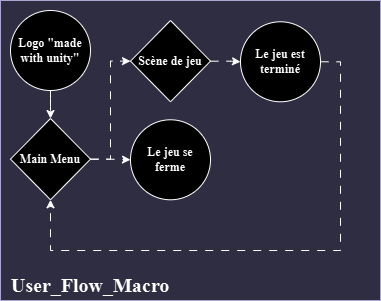

The diagram above was exported from draw.io. Its source (the exported page's mxGraphModel, read from the mxfile embedded in the PNG):
<mxGraphModel dx="265" dy="-821" grid="1" gridSize="10" guides="1" tooltips="1" connect="1" arrows="1" fold="1" page="1" pageScale="1" pageWidth="1169" pageHeight="827" math="0" shadow="0">
  <root>
    <mxCell id="0" />
    <mxCell id="1" parent="0" />
    <mxCell id="IXqQy8uxfumkQ36jSB2x-1" value="" style="group" parent="1" vertex="1" connectable="0">
      <mxGeometry x="1564" y="1918" width="380" height="300" as="geometry" />
    </mxCell>
    <mxCell id="IXqQy8uxfumkQ36jSB2x-2" value="" style="rounded=0;whiteSpace=wrap;html=1;fillColor=#d0cee2;strokeColor=#56517e;movable=1;resizable=1;rotatable=1;deletable=1;editable=1;locked=0;connectable=1;fontFamily=Times New Roman;fontStyle=1;container=0;" parent="IXqQy8uxfumkQ36jSB2x-1" vertex="1">
      <mxGeometry width="380" height="300" as="geometry" />
    </mxCell>
    <mxCell id="IXqQy8uxfumkQ36jSB2x-3" style="edgeStyle=orthogonalEdgeStyle;rounded=0;orthogonalLoop=1;jettySize=auto;html=1;entryX=0.5;entryY=1;entryDx=0;entryDy=0;flowAnimation=1;exitX=1;exitY=0.5;exitDx=0;exitDy=0;movable=1;resizable=1;rotatable=1;deletable=1;editable=1;locked=0;connectable=1;fontFamily=Times New Roman;fontStyle=1" parent="IXqQy8uxfumkQ36jSB2x-1" source="IXqQy8uxfumkQ36jSB2x-4" target="IXqQy8uxfumkQ36jSB2x-7" edge="1">
      <mxGeometry relative="1" as="geometry">
        <Array as="points">
          <mxPoint x="340" y="61" />
          <mxPoint x="340" y="250" />
          <mxPoint x="50" y="250" />
        </Array>
      </mxGeometry>
    </mxCell>
    <mxCell id="IXqQy8uxfumkQ36jSB2x-4" value="Le jeu est terminé" style="ellipse;whiteSpace=wrap;html=1;aspect=fixed;movable=1;resizable=1;rotatable=1;deletable=1;editable=1;locked=0;connectable=1;fontFamily=Times New Roman;fontStyle=1;container=0;" parent="IXqQy8uxfumkQ36jSB2x-1" vertex="1">
      <mxGeometry x="240" y="21.279999999999745" width="80" height="80" as="geometry" />
    </mxCell>
    <mxCell id="IXqQy8uxfumkQ36jSB2x-5" style="edgeStyle=orthogonalEdgeStyle;rounded=0;orthogonalLoop=1;jettySize=auto;html=1;entryX=0;entryY=0.5;entryDx=0;entryDy=0;flowAnimation=1;movable=1;resizable=1;rotatable=1;deletable=1;editable=1;locked=0;connectable=1;fontFamily=Times New Roman;fontStyle=1" parent="IXqQy8uxfumkQ36jSB2x-1" source="IXqQy8uxfumkQ36jSB2x-7" target="IXqQy8uxfumkQ36jSB2x-9" edge="1">
      <mxGeometry relative="1" as="geometry" />
    </mxCell>
    <mxCell id="IXqQy8uxfumkQ36jSB2x-6" style="edgeStyle=orthogonalEdgeStyle;rounded=0;orthogonalLoop=1;jettySize=auto;html=1;entryX=0;entryY=0.5;entryDx=0;entryDy=0;flowAnimation=1;movable=1;resizable=1;rotatable=1;deletable=1;editable=1;locked=0;connectable=1;fontFamily=Times New Roman;fontStyle=1" parent="IXqQy8uxfumkQ36jSB2x-1" source="IXqQy8uxfumkQ36jSB2x-7" target="IXqQy8uxfumkQ36jSB2x-10" edge="1">
      <mxGeometry relative="1" as="geometry" />
    </mxCell>
    <mxCell id="IXqQy8uxfumkQ36jSB2x-7" value="Main Menu" style="rhombus;whiteSpace=wrap;html=1;movable=1;resizable=1;rotatable=1;deletable=1;editable=1;locked=0;connectable=1;fontFamily=Times New Roman;fontStyle=1;container=0;" parent="IXqQy8uxfumkQ36jSB2x-1" vertex="1">
      <mxGeometry x="10" y="118" width="80" height="81.28" as="geometry" />
    </mxCell>
    <mxCell id="IXqQy8uxfumkQ36jSB2x-8" style="edgeStyle=orthogonalEdgeStyle;rounded=0;orthogonalLoop=1;jettySize=auto;html=1;entryX=0;entryY=0.5;entryDx=0;entryDy=0;flowAnimation=1;movable=1;resizable=1;rotatable=1;deletable=1;editable=1;locked=0;connectable=1;fontFamily=Times New Roman;fontStyle=1" parent="IXqQy8uxfumkQ36jSB2x-1" source="IXqQy8uxfumkQ36jSB2x-9" target="IXqQy8uxfumkQ36jSB2x-4" edge="1">
      <mxGeometry relative="1" as="geometry" />
    </mxCell>
    <mxCell id="IXqQy8uxfumkQ36jSB2x-9" value="Scène de jeu" style="rhombus;whiteSpace=wrap;html=1;movable=1;resizable=1;rotatable=1;deletable=1;editable=1;locked=0;connectable=1;fontFamily=Times New Roman;fontStyle=1;container=0;" parent="IXqQy8uxfumkQ36jSB2x-1" vertex="1">
      <mxGeometry x="130" y="20" width="80" height="81.28" as="geometry" />
    </mxCell>
    <mxCell id="IXqQy8uxfumkQ36jSB2x-10" value="Le jeu se ferme" style="ellipse;whiteSpace=wrap;html=1;aspect=fixed;movable=1;resizable=1;rotatable=1;deletable=1;editable=1;locked=0;connectable=1;fontFamily=Times New Roman;fontStyle=1;container=0;" parent="IXqQy8uxfumkQ36jSB2x-1" vertex="1">
      <mxGeometry x="130" y="119.27999999999997" width="80" height="80" as="geometry" />
    </mxCell>
    <mxCell id="IXqQy8uxfumkQ36jSB2x-11" style="edgeStyle=orthogonalEdgeStyle;rounded=0;orthogonalLoop=1;jettySize=auto;html=1;entryX=0.5;entryY=0;entryDx=0;entryDy=0;movable=1;resizable=1;rotatable=1;deletable=1;editable=1;locked=0;connectable=1;flowAnimation=1;shadow=0;fontFamily=Times New Roman;fontStyle=1" parent="IXqQy8uxfumkQ36jSB2x-1" source="IXqQy8uxfumkQ36jSB2x-12" target="IXqQy8uxfumkQ36jSB2x-7" edge="1">
      <mxGeometry relative="1" as="geometry" />
    </mxCell>
    <mxCell id="IXqQy8uxfumkQ36jSB2x-12" value="Logo &quot;made with unity&quot;" style="ellipse;whiteSpace=wrap;html=1;aspect=fixed;movable=1;resizable=1;rotatable=1;deletable=1;editable=1;locked=0;connectable=1;fontFamily=Times New Roman;fontStyle=1;container=0;" parent="IXqQy8uxfumkQ36jSB2x-1" vertex="1">
      <mxGeometry x="10" y="10" width="80" height="80" as="geometry" />
    </mxCell>
    <mxCell id="IXqQy8uxfumkQ36jSB2x-13" value="User_Flow_Macro" style="text;whiteSpace=wrap;fontStyle=1;movable=1;resizable=1;rotatable=1;deletable=1;editable=1;locked=0;connectable=1;fontSize=20;fontFamily=Times New Roman;align=center;container=0;" parent="IXqQy8uxfumkQ36jSB2x-1" vertex="1">
      <mxGeometry x="10" y="266" width="160" height="30" as="geometry" />
    </mxCell>
  </root>
</mxGraphModel>